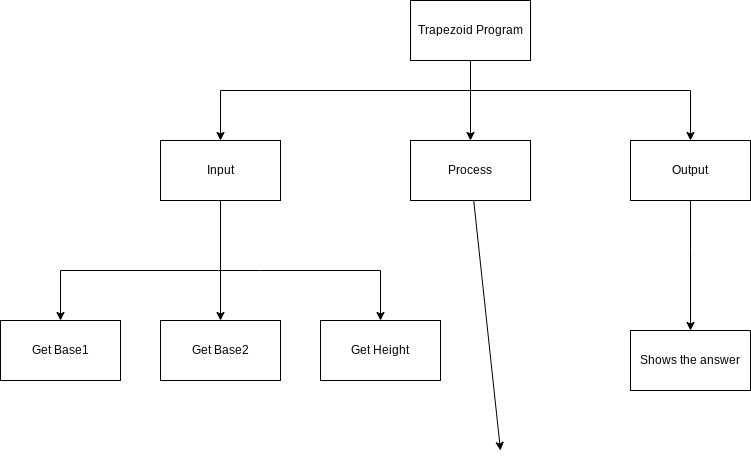

The diagram above was exported from draw.io. Its source (the exported page's mxGraphModel, read from the mxfile embedded in the PNG):
<mxGraphModel dx="1421" dy="561" grid="1" gridSize="10" guides="1" tooltips="1" connect="1" arrows="1" fold="1" page="1" pageScale="1" pageWidth="827" pageHeight="1169" math="0" shadow="0">
  <root>
    <mxCell id="0" />
    <mxCell id="1" parent="0" />
    <mxCell id="9" style="edgeStyle=none;html=1;entryX=0.5;entryY=0;entryDx=0;entryDy=0;jumpStyle=line;" parent="1" target="4" edge="1">
      <mxGeometry relative="1" as="geometry">
        <mxPoint x="330" y="90" as="sourcePoint" />
      </mxGeometry>
    </mxCell>
    <mxCell id="16" style="edgeStyle=orthogonalEdgeStyle;rounded=0;jumpStyle=line;html=1;entryX=0.5;entryY=0;entryDx=0;entryDy=0;" parent="1" source="2" target="3" edge="1">
      <mxGeometry relative="1" as="geometry">
        <Array as="points">
          <mxPoint x="330" y="120" />
          <mxPoint x="80" y="120" />
        </Array>
      </mxGeometry>
    </mxCell>
    <mxCell id="17" style="edgeStyle=orthogonalEdgeStyle;shape=connector;rounded=0;jumpStyle=line;html=1;labelBackgroundColor=default;fontFamily=Helvetica;fontSize=11;fontColor=default;endArrow=classic;strokeColor=default;" parent="1" source="2" target="5" edge="1">
      <mxGeometry relative="1" as="geometry">
        <Array as="points">
          <mxPoint x="330" y="120" />
          <mxPoint x="550" y="120" />
        </Array>
      </mxGeometry>
    </mxCell>
    <mxCell id="2" value="Trapezoid Program" style="rounded=0;whiteSpace=wrap;html=1;" parent="1" vertex="1">
      <mxGeometry x="270" y="30" width="120" height="60" as="geometry" />
    </mxCell>
    <mxCell id="37" style="edgeStyle=none;html=1;entryX=0.5;entryY=0;entryDx=0;entryDy=0;" edge="1" parent="1" source="3" target="35">
      <mxGeometry relative="1" as="geometry" />
    </mxCell>
    <mxCell id="3" value="Input" style="rounded=0;whiteSpace=wrap;html=1;" parent="1" vertex="1">
      <mxGeometry x="20" y="170" width="120" height="60" as="geometry" />
    </mxCell>
    <mxCell id="40" style="edgeStyle=none;rounded=0;html=1;" edge="1" parent="1" source="4">
      <mxGeometry relative="1" as="geometry">
        <mxPoint x="360" y="480" as="targetPoint" />
      </mxGeometry>
    </mxCell>
    <mxCell id="4" value="Process" style="rounded=0;whiteSpace=wrap;html=1;" parent="1" vertex="1">
      <mxGeometry x="270" y="170" width="120" height="60" as="geometry" />
    </mxCell>
    <mxCell id="5" value="Output" style="rounded=0;whiteSpace=wrap;html=1;" parent="1" vertex="1">
      <mxGeometry x="490" y="170" width="120" height="60" as="geometry" />
    </mxCell>
    <mxCell id="6" value="Get Base1" style="rounded=0;whiteSpace=wrap;html=1;" parent="1" vertex="1">
      <mxGeometry x="-140" y="350" width="120" height="60" as="geometry" />
    </mxCell>
    <mxCell id="28" value="Shows the answer" style="rounded=0;whiteSpace=wrap;html=1;" parent="1" vertex="1">
      <mxGeometry x="490" y="360" width="120" height="60" as="geometry" />
    </mxCell>
    <mxCell id="32" style="edgeStyle=orthogonalEdgeStyle;shape=connector;rounded=0;jumpStyle=line;html=1;labelBackgroundColor=default;fontFamily=Helvetica;fontSize=11;fontColor=default;endArrow=classic;strokeColor=default;" parent="1" edge="1">
      <mxGeometry relative="1" as="geometry">
        <Array as="points">
          <mxPoint x="550" y="320" />
          <mxPoint x="550" y="320" />
        </Array>
        <mxPoint x="550" y="280" as="sourcePoint" />
        <mxPoint x="550" y="360" as="targetPoint" />
      </mxGeometry>
    </mxCell>
    <mxCell id="33" value="" style="endArrow=none;html=1;rounded=1;labelBackgroundColor=default;fontFamily=Helvetica;fontSize=11;fontColor=default;strokeColor=default;shape=connector;" parent="1" edge="1">
      <mxGeometry width="50" height="50" relative="1" as="geometry">
        <mxPoint x="550" y="280" as="sourcePoint" />
        <mxPoint x="550" y="230" as="targetPoint" />
        <Array as="points">
          <mxPoint x="550" y="230" />
        </Array>
      </mxGeometry>
    </mxCell>
    <mxCell id="35" value="Get Base2" style="rounded=0;whiteSpace=wrap;html=1;" vertex="1" parent="1">
      <mxGeometry x="20" y="350" width="120" height="60" as="geometry" />
    </mxCell>
    <mxCell id="36" value="Get Height" style="rounded=0;whiteSpace=wrap;html=1;" vertex="1" parent="1">
      <mxGeometry x="180" y="350" width="120" height="60" as="geometry" />
    </mxCell>
    <mxCell id="38" value="" style="endArrow=classic;html=1;entryX=0.5;entryY=0;entryDx=0;entryDy=0;rounded=0;" edge="1" parent="1" target="36">
      <mxGeometry width="50" height="50" relative="1" as="geometry">
        <mxPoint x="120" y="300" as="sourcePoint" />
        <mxPoint x="320" y="240" as="targetPoint" />
        <Array as="points">
          <mxPoint x="240" y="300" />
        </Array>
      </mxGeometry>
    </mxCell>
    <mxCell id="39" value="" style="endArrow=classic;html=1;entryX=0.5;entryY=0;entryDx=0;entryDy=0;rounded=0;" edge="1" parent="1" target="6">
      <mxGeometry width="50" height="50" relative="1" as="geometry">
        <mxPoint x="120" y="300" as="sourcePoint" />
        <mxPoint x="320" y="240" as="targetPoint" />
        <Array as="points">
          <mxPoint x="-80" y="300" />
        </Array>
      </mxGeometry>
    </mxCell>
  </root>
</mxGraphModel>